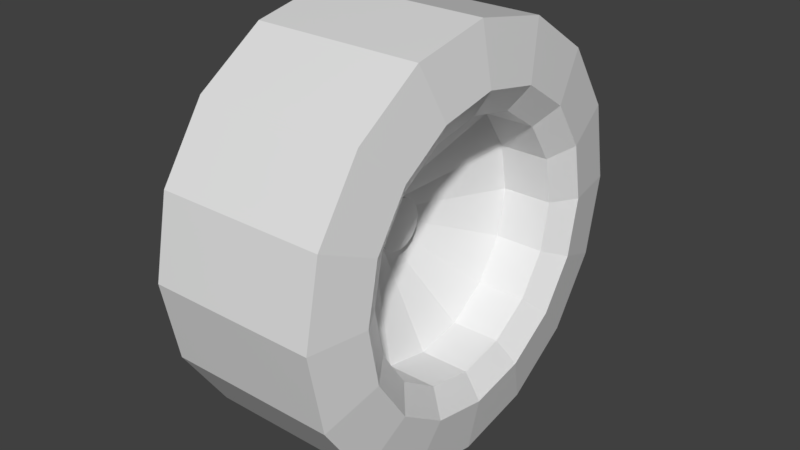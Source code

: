 # Source: ruedaDelanteraIzqdCentro.blend  (saved by Blender 2.79.0; exported with 4.5.12 LTS)
import bpy
from mathutils import Matrix  # noqa: F401  (used for matrix-valued properties, if any)

bpy.ops.wm.read_factory_settings(use_empty=True)
scene = bpy.context.scene
scene.name = 'Scene'

# ---- collections
col_collection_1 = bpy.data.collections.new('Collection 1'); scene.collection.children.link(col_collection_1)

# ---- materials (node trees are filled in below, after node groups)
mat_material_001 = bpy.data.materials.new('Material.001')
mat_material_001.alpha_threshold = 0.0
mat_material_001.use_transparent_shadow = False
mat_material_001.line_color = (0.0, 0.0, 0.0, 1.0)

# ---- material node trees
mat_material_001.use_nodes = True; mat_material_001.node_tree.nodes.clear()
_N = mat_material_001.node_tree.nodes; _L = mat_material_001.node_tree.links
n0 = _N.new('ShaderNodeOutputMaterial'); n0.name = 'Material Output'; n0.location = (300, 300)
n1 = _N.new('ShaderNodeBsdfPrincipled'); n1.name = 'Principled BSDF'; n1.location = (10, 300)
n1.distribution = 'GGX'
n1.subsurface_method = 'BURLEY'
n1.inputs[2].default_value = 0.4
n1.inputs[3].default_value = 1.45
_L.new(n1.outputs[0], n0.inputs[0])
n0.is_active_output = True

# ---- world
world_world = bpy.data.worlds.new('World'); scene.world = world_world
world_world.color = (0.05088, 0.05088, 0.05088)
world_world.use_sun_shadow = False
world_world.sun_shadow_jitter_overblur = 0.0
world_world.cycles.sampling_method = 'MANUAL'

# ---- meshes
me_cube_001 = bpy.data.meshes.new('Cube.001')
me_cube_001.from_pydata([(-0.1311, 0.3491, -0.0002402), (-0.1311, 0.3226, -0.1336), (-0.1311, 0.247, -0.2466), (-0.1311, 0.134, -0.3221), (-0.1311, 0.0007123, -0.3486), (-0.1311, -0.1326, -0.3221), (-0.1311, -0.2456, -0.2466), (-0.1311, -0.3211, -0.1336), (-0.1311, -0.3476, -0.0002403), (-0.1311, -0.3211, 0.1331), (-0.1311, -0.2456, 0.2461), (-0.1311, -0.1326, 0.3216), (-0.1311, 0.0007123, 0.3481), (-0.1311, 0.134, 0.3216), (-0.1311, 0.247, 0.2461), (-0.1311, 0.3226, 0.1331), (0.1505, 0.3491, -0.0002402), (0.1505, 0.3226, -0.1336), (0.1505, 0.247, -0.2466), (0.1505, 0.134, -0.3221), (0.1505, 0.0007123, -0.3486), (0.1505, -0.1326, -0.3221), (0.1505, -0.2456, -0.2466), (0.1505, -0.3211, -0.1336), (0.1505, -0.3476, -0.0002403), (0.1505, -0.3211, 0.1331), (0.1505, -0.2456, 0.2461), (0.1505, -0.1326, 0.3216), (0.1505, 0.0007123, 0.3481), (0.1505, 0.134, 0.3216), (0.1505, 0.247, 0.2461), (0.1505, 0.3226, 0.1331), (-0.1482, 0.2529, -0.0002402), (-0.1482, 0.2337, -0.09675), (-0.1482, 0.179, -0.1786), (-0.1482, 0.09723, -0.2332), (-0.1482, 0.0007123, -0.2524), (-0.1482, -0.0958, -0.2332), (-0.1482, -0.1776, -0.1786), (-0.1482, -0.2323, -0.09675), (-0.1482, -0.2515, -0.0002402), (-0.1482, -0.2323, 0.09627), (-0.1482, -0.1776, 0.1781), (-0.1482, -0.0958, 0.2328), (-0.1482, 0.0007123, 0.252), (-0.1482, 0.09723, 0.2328), (-0.1482, 0.179, 0.1781), (-0.1482, 0.2337, 0.09627), (0.1677, 0.2529, -0.0002402), (0.1677, 0.2337, -0.09675), (0.1677, 0.179, -0.1786), (0.1677, 0.09723, -0.2332), (0.1677, 0.0007123, -0.2524), (0.1677, -0.0958, -0.2332), (0.1677, -0.1776, -0.1786), (0.1677, -0.2323, -0.09675), (0.1677, -0.2515, -0.0002402), (0.1677, -0.2323, 0.09627), (0.1677, -0.1776, 0.1781), (0.1677, -0.0958, 0.2328), (0.1677, 0.0007123, 0.252), (0.1677, 0.09723, 0.2328), (0.1677, 0.179, 0.1781), (0.1677, 0.2337, 0.09627), (-0.1213, 0.2098, -0.0002402), (-0.1213, 0.1939, -0.08026), (-0.1213, 0.1486, -0.1481), (-0.1213, 0.08073, -0.1934), (-0.1213, 0.0007123, -0.2093), (-0.1213, -0.07931, -0.1934), (-0.1213, -0.1472, -0.1481), (-0.1213, -0.1925, -0.08026), (-0.1213, -0.2084, -0.0002402), (-0.1213, -0.1925, 0.07978), (-0.1213, -0.1472, 0.1476), (-0.1213, -0.07931, 0.193), (-0.1213, 0.0007123, 0.2089), (-0.1213, 0.08073, 0.193), (-0.1213, 0.1486, 0.1476), (-0.1213, 0.1939, 0.07978), (0.1407, 0.2098, -0.0002402), (0.1407, 0.1939, -0.08026), (0.1407, 0.1486, -0.1481), (0.1407, 0.08073, -0.1934), (0.1407, 0.0007123, -0.2093), (0.1407, -0.07931, -0.1934), (0.1407, -0.1472, -0.1481), (0.1407, -0.1925, -0.08026), (0.1407, -0.2084, -0.0002402), (0.1407, -0.1925, 0.07978), (0.1407, -0.1472, 0.1476), (0.1407, -0.07931, 0.193), (0.1407, 0.0007123, 0.2089), (0.1407, 0.08073, 0.193), (0.1407, 0.1486, 0.1476), (0.1407, 0.1939, 0.07978), (-0.08687, 0.2098, -0.0002402), (-0.08687, 0.1939, -0.08026), (-0.08687, 0.1486, -0.1481), (-0.08687, 0.08073, -0.1934), (-0.08687, 0.0007123, -0.2093), (-0.08687, -0.07931, -0.1934), (-0.08687, -0.1472, -0.1481), (-0.08687, -0.1925, -0.08026), (-0.08687, -0.2084, -0.0002402), (-0.08687, -0.1925, 0.07978), (-0.08687, -0.1472, 0.1476), (-0.08687, -0.07931, 0.193), (-0.08687, 0.0007123, 0.2089), (-0.08687, 0.08073, 0.193), (-0.08687, 0.1486, 0.1476), (-0.08687, 0.1939, 0.07978), (0.05713, 0.2098, -0.0002402), (0.05713, 0.1939, -0.08026), (0.05713, 0.1486, -0.1481), (0.05713, 0.08073, -0.1934), (0.05713, 0.0007123, -0.2093), (0.05713, -0.07931, -0.1934), (0.05713, -0.1472, -0.1481), (0.05713, -0.1925, -0.08026), (0.05713, -0.2084, -0.0002402), (0.05713, -0.1925, 0.07978), (0.05713, -0.1472, 0.1476), (0.05713, -0.07931, 0.193), (0.05713, 0.0007123, 0.2089), (0.05713, 0.08073, 0.193), (0.05713, 0.1486, 0.1476), (0.05713, 0.1939, 0.07978), (-0.04928, 0.04399, -0.0002401), (-0.04928, 0.0407, -0.0168), (-0.04928, 0.03132, -0.03085), (-0.04928, 0.01728, -0.04023), (-0.04928, 0.0007122, -0.04352), (-0.04928, -0.01585, -0.04023), (-0.04928, -0.02989, -0.03085), (-0.04928, -0.03928, -0.0168), (-0.04928, -0.04257, -0.0002401), (-0.04928, -0.03928, 0.01632), (-0.04928, -0.02989, 0.03036), (-0.04928, -0.01585, 0.03975), (-0.04928, 0.0007122, 0.04304), (-0.04928, 0.01728, 0.03975), (-0.04928, 0.03132, 0.03036), (-0.04928, 0.0407, 0.01632), (-0.02966, 0.04399, -0.0002401), (-0.02966, 0.0407, -0.0168), (-0.02966, 0.03132, -0.03085), (-0.02966, 0.01728, -0.04023), (-0.02966, 0.0007122, -0.04352), (-0.02966, -0.01585, -0.04023), (-0.02966, -0.02989, -0.03085), (-0.02966, -0.03928, -0.0168), (-0.02966, -0.04257, -0.0002401), (-0.02966, -0.03928, 0.01632), (-0.02966, -0.02989, 0.03036), (-0.02966, -0.01585, 0.03975), (-0.02966, 0.0007122, 0.04304), (-0.02966, 0.01728, 0.03975), (-0.02966, 0.03132, 0.03036), (-0.02966, 0.0407, 0.01632), (-0.09702, 0.05119, -0.0002401), (-0.09702, 0.04789, -0.0168), (-0.09702, 0.03851, -0.03085), (-0.09702, 0.02447, -0.04023), (-0.09702, 0.007907, -0.04352), (-0.09702, -0.008657, -0.04023), (-0.09702, -0.0227, -0.03085), (-0.09702, -0.03208, -0.0168), (-0.09702, -0.03538, -0.0002401), (-0.09702, -0.03208, 0.01632), (-0.09702, -0.0227, 0.03036), (-0.09702, -0.008657, 0.03975), (-0.09702, 0.007907, 0.04304), (-0.09702, 0.02447, 0.03975), (-0.09702, 0.03851, 0.03036), (-0.09702, 0.04789, 0.01632), (0.00908, 0.04399, -0.0002401), (0.00908, 0.0407, -0.0168), (0.00908, 0.03132, -0.03085), (0.00908, 0.01728, -0.04023), (0.00908, 0.0007122, -0.04352), (0.00908, -0.01585, -0.04023), (0.00908, -0.02989, -0.03085), (0.00908, -0.03928, -0.0168), (0.00908, -0.04257, -0.0002401), (0.00908, -0.03928, 0.01632), (0.00908, -0.02989, 0.03036), (0.00908, -0.01585, 0.03975), (0.00908, 0.0007122, 0.04304), (0.00908, 0.01728, 0.03975), (0.00908, 0.03132, 0.03036), (0.00908, 0.0407, 0.01632), (-0.1213, 0.1486, -0.1481), (-0.1213, 0.1939, -0.08026), (-0.1213, 0.0007123, -0.2093), (-0.1213, 0.08073, -0.1934), (-0.1213, -0.1472, -0.1481), (-0.1213, -0.07931, -0.1934), (-0.1213, -0.2084, -0.0002402), (-0.1213, -0.1925, -0.08026), (-0.1213, -0.1472, 0.1476), (-0.1213, -0.1925, 0.07978), (-0.1213, 0.0007123, 0.2089), (-0.1213, -0.07931, 0.193), (-0.1213, 0.1486, 0.1476), (-0.1213, 0.08073, 0.193), (-0.1213, 0.2098, -0.0002402), (-0.1213, 0.1939, 0.07978), (-0.03769, 0.0007123, 0.2089), (-0.03769, -0.07931, 0.193), (-0.03769, -0.1472, 0.1476), (-0.03769, -0.1925, 0.07978), (-0.03769, -0.2084, -0.0002402), (-0.03769, -0.1925, -0.08026), (-0.03769, -0.1472, -0.1481), (-0.03769, -0.07931, -0.1934), (-0.03769, 0.1486, -0.1481), (-0.03769, 0.1939, -0.08026), (-0.03769, 0.0007123, -0.2093), (-0.03769, 0.08073, -0.1934), (-0.03769, 0.1486, 0.1476), (-0.03769, 0.08073, 0.193), (-0.03769, 0.2098, -0.0002402), (-0.03769, 0.1939, 0.07978), (-0.08793, 0.03065, -0.03017), (-0.08793, 0.03982, -0.01644), (-0.08793, 0.0007122, -0.04257), (-0.08793, 0.01691, -0.03935), (-0.08793, -0.02922, -0.03017), (-0.08793, -0.01549, -0.03935), (-0.08793, -0.04162, -0.0002402), (-0.08793, -0.0384, -0.01644), (-0.08793, -0.02922, 0.02969), (-0.08793, -0.0384, 0.01596), (-0.08793, 0.0007122, 0.04209), (-0.08793, -0.01549, 0.03887), (-0.08793, 0.03065, 0.02969), (-0.08793, 0.01691, 0.03887), (-0.08793, 0.04305, -0.0002401), (-0.08793, 0.03982, 0.01596), (-0.07101, 0.0007122, 0.04209), (-0.07101, -0.01549, 0.03887), (-0.07101, -0.02922, 0.02969), (-0.07101, -0.0384, 0.01596), (-0.07101, -0.04162, -0.0002402), (-0.07101, -0.0384, -0.01644), (-0.07101, -0.02922, -0.03017), (-0.07101, -0.01549, -0.03935), (-0.07101, 0.03065, -0.03017), (-0.07101, 0.03982, -0.01644), (-0.07101, 0.0007122, -0.04257), (-0.07101, 0.01691, -0.03935), (-0.07101, 0.03065, 0.02969), (-0.07101, 0.01691, 0.03887), (-0.07101, 0.04305, -0.0002401), (-0.07101, 0.03982, 0.01596)], [], [(14, 13, 29, 30), (7, 6, 22, 23), (15, 14, 30, 31), (8, 7, 23, 24), (1, 0, 16, 17), (0, 15, 31, 16), (9, 8, 24, 25), (2, 1, 17, 18), (10, 9, 25, 26), (3, 2, 18, 19), (11, 10, 26, 27), (4, 3, 19, 20), (12, 11, 27, 28), (5, 4, 20, 21), (13, 12, 28, 29), (6, 5, 21, 22), (57, 89, 90, 58), (44, 76, 75, 43), (56, 88, 89, 57), (43, 75, 74, 42), (55, 87, 88, 56), (42, 74, 73, 41), (54, 86, 87, 55), (41, 73, 72, 40), (53, 85, 86, 54), (40, 72, 71, 39), (52, 84, 85, 53), (39, 71, 70, 38), (51, 83, 84, 52), (38, 70, 69, 37), (50, 82, 83, 51), (63, 95, 80, 48), (13, 45, 44, 12), (26, 58, 59, 27), (14, 46, 45, 13), (1, 33, 32, 0), (27, 59, 60, 28), (15, 47, 46, 14), (2, 34, 33, 1), (28, 60, 61, 29), (0, 32, 47, 15), (3, 35, 34, 2), (29, 61, 62, 30), (16, 48, 49, 17), (4, 36, 35, 3), (30, 62, 63, 31), (17, 49, 50, 18), (5, 37, 36, 4), (31, 63, 48, 16), (18, 50, 51, 19), (6, 38, 37, 5), (19, 51, 52, 20), (7, 39, 38, 6), (20, 52, 53, 21), (8, 40, 39, 7), (21, 53, 54, 22), (9, 41, 40, 8), (22, 54, 55, 23), (10, 42, 41, 9), (23, 55, 56, 24), (11, 43, 42, 10), (24, 56, 57, 25), (12, 44, 43, 11), (25, 57, 58, 26), (77, 109, 108, 76), (89, 121, 122, 90), (75, 203, 209, 107), (88, 120, 121, 89), (75, 107, 106, 74), (87, 119, 120, 88), (72, 198, 199, 71), (86, 118, 119, 87), (73, 105, 104, 72), (85, 117, 118, 86), (105, 211, 210, 106), (84, 116, 117, 85), (71, 103, 102, 70), (83, 115, 116, 84), (77, 205, 221, 109), (82, 114, 115, 83), (45, 77, 76, 44), (58, 90, 91, 59), (46, 78, 77, 45), (33, 65, 64, 32), (59, 91, 92, 60), (47, 79, 78, 46), (34, 66, 65, 33), (60, 92, 93, 61), (32, 64, 79, 47), (35, 67, 66, 34), (61, 93, 94, 62), (48, 80, 81, 49), (36, 68, 67, 35), (62, 94, 95, 63), (49, 81, 82, 50), (37, 69, 68, 36), (98, 130, 129, 97), (111, 143, 142, 110), (123, 155, 156, 124), (97, 129, 128, 96), (110, 142, 141, 109), (122, 154, 155, 123), (109, 141, 140, 108), (121, 153, 154, 122), (108, 140, 139, 107), (120, 152, 153, 121), (107, 139, 138, 106), (119, 151, 152, 120), (106, 138, 137, 105), (118, 150, 151, 119), (105, 137, 136, 104), (117, 149, 150, 118), (90, 122, 123, 91), (100, 218, 194, 68), (65, 97, 96, 64), (91, 123, 124, 92), (79, 111, 110, 78), (108, 208, 202, 76), (92, 124, 125, 93), (70, 196, 197, 69), (67, 99, 98, 66), (93, 125, 126, 94), (80, 112, 113, 81), (69, 197, 215, 101), (94, 126, 127, 95), (81, 113, 114, 82), (69, 101, 100, 68), (95, 127, 112, 80), (132, 164, 163, 131), (144, 176, 177, 145), (157, 189, 190, 158), (131, 163, 162, 130), (128, 160, 175, 143), (156, 188, 189, 157), (130, 162, 161, 129), (143, 175, 174, 142), (155, 187, 188, 156), (129, 161, 160, 128), (142, 174, 173, 141), (154, 186, 187, 155), (141, 173, 172, 140), (153, 185, 186, 154), (140, 172, 171, 139), (152, 184, 185, 153), (124, 156, 157, 125), (96, 128, 143, 111), (99, 131, 130, 98), (125, 157, 158, 126), (112, 144, 145, 113), (100, 132, 131, 99), (126, 158, 159, 127), (113, 145, 146, 114), (101, 133, 132, 100), (127, 159, 144, 112), (114, 146, 147, 115), (102, 134, 133, 101), (115, 147, 148, 116), (103, 135, 134, 102), (116, 148, 149, 117), (104, 136, 135, 103), (174, 190, 189, 173), (167, 183, 182, 166), (175, 191, 190, 174), (168, 184, 183, 167), (161, 177, 176, 160), (160, 176, 191, 175), (169, 185, 184, 168), (162, 178, 177, 161), (170, 186, 185, 169), (163, 179, 178, 162), (171, 187, 186, 170), (164, 180, 179, 163), (172, 188, 187, 171), (165, 181, 180, 164), (173, 189, 188, 172), (166, 182, 181, 165), (158, 190, 191, 159), (145, 177, 178, 146), (133, 165, 164, 132), (159, 191, 176, 144), (146, 178, 179, 147), (134, 166, 165, 133), (147, 179, 180, 148), (135, 167, 166, 134), (148, 180, 181, 149), (136, 168, 167, 135), (149, 181, 182, 150), (137, 169, 168, 136), (150, 182, 183, 151), (138, 170, 169, 137), (151, 183, 184, 152), (139, 171, 170, 138), (162, 163, 164, 165, 166, 167, 168, 169, 170, 171, 172, 173, 174, 175, 160, 161), (177, 176, 191, 190, 189, 188, 187, 186, 185, 184, 183, 182, 181, 180, 179, 178), (204, 236, 237, 205), (213, 245, 244, 212), (202, 234, 235, 203), (215, 247, 246, 214), (218, 250, 226, 194), (200, 232, 233, 201), (219, 251, 250, 218), (195, 227, 251, 219), (110, 220, 204, 78), (107, 209, 208, 108), (96, 222, 206, 64), (74, 200, 201, 73), (106, 210, 200, 74), (65, 193, 217, 97), (109, 221, 220, 110), (76, 202, 203, 75), (73, 201, 211, 105), (97, 217, 216, 98), (79, 207, 223, 111), (111, 223, 222, 96), (98, 216, 192, 66), (78, 204, 205, 77), (104, 212, 198, 72), (99, 219, 218, 100), (66, 192, 193, 65), (67, 195, 219, 99), (64, 206, 207, 79), (71, 199, 213, 103), (101, 215, 214, 102), (68, 194, 195, 67), (102, 214, 196, 70), (103, 213, 212, 104), (234, 240, 241, 235), (232, 242, 243, 233), (230, 244, 245, 231), (228, 246, 247, 229), (236, 252, 253, 237), (224, 248, 249, 225), (238, 254, 255, 239), (226, 250, 251, 227), (211, 243, 242, 210), (206, 238, 239, 207), (209, 241, 240, 208), (208, 240, 234, 202), (221, 253, 252, 220), (203, 235, 241, 209), (223, 255, 254, 222), (210, 242, 232, 200), (205, 237, 253, 221), (201, 233, 243, 211), (220, 252, 236, 204), (212, 244, 230, 198), (222, 254, 238, 206), (199, 231, 245, 213), (192, 224, 225, 193), (193, 225, 249, 217), (214, 246, 228, 196), (194, 226, 227, 195), (207, 239, 255, 223), (197, 229, 247, 215), (196, 228, 229, 197), (216, 248, 224, 192), (217, 249, 248, 216), (198, 230, 231, 199)])
_uv = me_cube_001.uv_layers.new(name='UVMap')
_uv.uv.foreach_set('vector', [0.0, 0.0, 0.0, 0.0, 0.0, 0.0, 0.0, 0.0, 0.0, 0.0, 0.0, 0.0, 0.0, 0.0, 0.0, 0.0, 0.0, 0.0, 0.0, 0.0, 0.0, 0.0, 0.0, 0.0, 0.0, 0.0, 0.0, 0.0, 0.0, 0.0, 0.0, 0.0, 0.0, 0.0, 0.0, 0.0, 0.0, 0.0, 0.0, 0.0, 0.0, 0.0, 0.0, 0.0, 0.0, 0.0, 0.0, 0.0, 0.0, 0.0, 0.0, 0.0, 0.0, 0.0, 0.0, 0.0, 0.0, 0.0, 0.0, 0.0, 0.0, 0.0, 0.0, 0.0, 0.0, 0.0, 0.0, 0.0, 0.0, 0.0, 0.0, 0.0, 0.0, 0.0, 0.0, 0.0, 0.0, 0.0, 0.0, 0.0, 0.0, 0.0, 0.0, 0.0, 0.0, 0.0, 0.0, 0.0, 0.0, 0.0, 0.0, 0.0, 0.0, 0.0, 0.0, 0.0, 0.0, 0.0, 0.0, 0.0, 0.0, 0.0, 0.0, 0.0, 0.0, 0.0, 0.0, 0.0, 0.0, 0.0, 0.0, 0.0, 0.0, 0.0, 0.0, 0.0, 0.0, 0.0, 0.0, 0.0, 0.0, 0.0, 0.0, 0.0, 0.0, 0.0, 0.0, 0.0, 0.0, 0.0, 0.0, 0.0, 0.0, 0.0, 0.0, 0.0, 0.0, 0.0, 0.0, 0.0, 0.0, 0.0, 0.0, 0.0, 0.0, 0.0, 0.0, 0.0, 0.0, 0.0, 0.0, 0.0, 0.0, 0.0, 0.0, 0.0, 0.0, 0.0, 0.0, 0.0, 0.0, 0.0, 0.0, 0.0, 0.0, 0.0, 0.0, 0.0, 0.0, 0.0, 0.0, 0.0, 0.0, 0.0, 0.0, 0.0, 0.0, 0.0, 0.0, 0.0, 0.0, 0.0, 0.0, 0.0, 0.0, 0.0, 0.0, 0.0, 0.0, 0.0, 0.0, 0.0, 0.0, 0.0, 0.0, 0.0, 0.0, 0.0, 0.0, 0.0, 0.0, 0.0, 0.0, 0.0, 0.0, 0.0, 0.0, 0.0, 0.0, 0.0, 0.0, 0.0, 0.0, 0.0, 0.0, 0.0, 0.0, 0.0, 0.0, 0.0, 0.0, 0.0, 0.0, 0.0, 0.0, 0.0, 0.0, 0.0, 0.0, 0.0, 0.0, 0.0, 0.0, 0.0, 0.0, 0.0, 0.0, 0.0, 0.0, 0.0, 0.0, 0.0, 0.0, 0.0, 0.0, 0.0, 0.0, 0.0, 0.0, 0.0, 0.0, 0.0, 0.0, 0.0, 0.0, 0.0, 0.0, 0.0, 0.0, 0.0, 0.0, 0.0, 0.0, 0.0, 0.0, 0.0, 0.0, 0.0, 0.0, 0.0, 0.0, 0.0, 0.0, 0.0, 0.0, 0.0, 0.0, 0.0, 0.0, 0.0, 0.0, 0.0, 0.0, 0.0, 0.0, 0.0, 0.0, 0.0, 0.0, 0.0, 0.0, 0.0, 0.0, 0.0, 0.0, 0.0, 0.0, 0.0, 0.0, 0.0, 0.0, 0.0, 0.0, 0.0, 0.0, 0.0, 0.0, 0.0, 0.0, 0.0, 0.0, 0.0, 0.0, 0.0, 0.0, 0.0, 0.0, 0.0, 0.0, 0.0, 0.0, 0.0, 0.0, 0.0, 0.0, 0.0, 0.0, 0.0, 0.0, 0.0, 0.0, 0.0, 0.0, 0.0, 0.0, 0.0, 0.0, 0.0, 0.0, 0.0, 0.0, 0.0, 0.0, 0.0, 0.0, 0.0, 0.0, 0.0, 0.0, 0.0, 0.0, 0.0, 0.0, 0.0, 0.0, 0.0, 0.0, 0.0, 0.0, 0.0, 0.0, 0.0, 0.0, 0.0, 0.0, 0.0, 0.0, 0.0, 0.0, 0.0, 0.0, 0.0, 0.0, 0.0, 0.0, 0.0, 0.0, 0.0, 0.0, 0.0, 0.0, 0.0, 0.0, 0.0, 0.0, 0.0, 0.0, 0.0, 0.0, 0.0, 0.0, 0.0, 0.0, 0.0, 0.0, 0.0, 0.0, 0.0, 0.0, 0.0, 0.0, 0.0, 0.0, 0.0, 0.0, 0.0, 0.0, 0.0, 0.0, 0.0, 0.0, 0.0, 0.0, 0.0, 0.0, 0.0, 0.0, 0.0, 0.0, 0.0, 0.0, 0.0, 0.0, 0.0, 0.0, 0.0, 0.0, 0.0, 0.0, 0.0, 0.0, 0.0, 0.0, 0.0, 0.0, 0.0, 0.0, 0.0, 0.0, 0.0, 0.0, 0.0, 0.0, 0.0, 0.0, 0.0, 0.0, 0.0, 0.0, 0.0, 0.0, 0.0, 0.0, 0.0, 0.0, 0.0, 0.0, 0.0, 0.0, 0.0, 0.0, 0.0, 0.0, 0.0, 0.0, 0.0, 0.0, 0.0, 0.0, 0.0, 0.0, 0.0, 0.0, 0.0, 0.0, 0.0, 0.0, 0.0, 0.0, 0.0, 0.0, 0.0, 0.0, 0.0, 0.0, 0.0, 0.0, 0.0, 0.0, 0.0, 0.0, 0.0, 0.0, 0.0, 0.0, 0.0, 0.0, 0.0, 0.0, 0.0, 0.0, 0.0, 0.0, 0.0, 0.0, 0.0, 0.0, 0.0, 0.0, 0.0, 0.0, 0.0, 0.0, 0.0, 0.0, 0.0, 0.0, 0.0, 0.0, 0.0, 0.0, 0.0, 0.0, 0.0, 0.0, 0.0, 0.0, 0.0, 0.0, 0.0, 0.0, 0.0, 0.0, 0.0, 0.0, 0.0, 0.0, 0.0, 0.0, 0.0, 0.0, 0.0, 0.0, 0.0, 0.0, 0.0, 0.0, 0.0, 0.0, 0.0, 0.0, 0.0, 0.0, 0.0, 0.0, 0.0, 0.0, 0.0, 0.0, 0.0, 0.0, 0.0, 0.0, 0.0, 0.0, 0.0, 0.0, 0.0, 0.0, 0.0, 0.0, 0.0, 0.0, 0.0, 0.0, 0.0, 0.0, 0.0, 0.0, 0.0, 0.0, 0.0, 0.0, 0.0, 0.0, 0.0, 0.0, 0.0, 0.0, 0.0, 0.0, 0.0, 0.0, 0.0, 0.0, 0.0, 0.0, 0.0, 0.0, 0.0, 0.0, 0.0, 0.0, 0.0, 0.0, 0.0, 0.0, 0.0, 0.0, 0.0, 0.0, 0.0, 0.0, 0.0, 0.0, 0.0, 0.0, 0.0, 0.0, 0.0, 0.0, 0.0, 0.0, 0.0, 0.0, 0.0, 0.0, 0.0, 0.0, 0.0, 0.0, 0.0, 0.0, 0.0, 0.0, 0.0, 0.0, 0.0, 0.0, 0.0, 0.0, 0.0, 0.0, 0.0, 0.0, 0.0, 0.0, 0.0, 0.0, 0.0, 0.0, 0.0, 0.0, 0.0, 0.0, 0.0, 0.0, 0.0, 0.0, 0.0, 0.0, 0.0, 0.0, 0.0, 0.0, 0.0, 0.0, 0.0, 0.0, 0.0, 0.0, 0.0, 0.0, 0.0, 0.0, 0.0, 0.0, 0.0, 0.0, 0.0, 0.0, 0.0, 0.0, 0.0, 0.0, 0.0, 0.0, 0.0, 0.0, 0.0, 0.0, 0.0, 0.0, 0.0, 0.0, 0.0, 0.0, 0.0, 0.0, 0.0, 0.0, 0.0, 0.0, 0.0, 0.0, 0.0, 0.0, 0.0, 0.0, 0.0, 0.0, 0.0, 0.0, 0.0, 0.0, 0.0, 0.0, 0.0, 0.0, 0.0, 0.0, 0.0, 0.0, 0.0, 0.0, 0.0, 0.0, 0.0, 0.0, 0.0, 0.0, 0.0, 0.0, 0.0, 0.0, 0.0, 0.0, 0.0, 0.0, 0.0, 0.0, 0.0, 0.0, 0.0, 0.0, 0.0, 0.0, 0.0, 0.0, 0.0, 0.0, 0.0, 0.0, 0.0, 0.0, 0.0, 0.0, 0.0, 0.0, 0.0, 0.0, 0.0, 0.0, 0.0, 0.0, 0.0, 0.0, 0.0, 0.0, 0.0, 0.0, 0.0, 0.0, 0.0, 0.0, 0.0, 0.0, 0.0, 0.0, 0.0, 0.0, 0.0, 0.0, 0.0, 0.0, 0.0, 0.0, 0.0, 0.0, 0.0, 0.0, 0.0, 0.0, 0.0, 0.0, 0.0, 0.0, 0.0, 0.0, 0.0, 0.0, 0.0, 0.0, 0.0, 0.0, 0.0, 0.0, 0.0, 0.0, 0.0, 0.0, 0.0, 0.0, 0.0, 0.0, 0.0, 0.0, 0.0, 0.0, 0.0, 0.0, 0.0, 0.0, 0.0, 0.0, 0.0, 0.0, 0.0, 0.0, 0.0, 0.0, 0.0, 0.0, 0.0, 0.0, 0.0, 0.0, 0.0, 0.0, 0.0, 0.0, 0.0, 0.0, 0.0, 0.0, 0.0, 0.0, 0.0, 0.0, 0.0, 0.0, 0.0, 0.0, 0.0, 0.0, 0.0, 0.0, 0.0, 0.0, 0.0, 0.0, 0.0, 0.0, 0.0, 0.0, 0.0, 0.0, 0.0, 0.0, 0.0, 0.0, 0.0, 0.0, 0.0, 0.0, 0.0, 0.0, 0.0, 0.0, 0.0, 0.0, 0.0, 0.0, 0.0, 0.0, 0.0, 0.0, 0.0, 0.0, 0.0, 0.0, 0.0, 0.0, 0.0, 0.0, 0.0, 0.0, 0.0, 0.0, 0.0, 0.0, 0.0, 0.0, 0.0, 0.0, 0.0, 0.0, 0.0, 0.0, 0.0, 0.0, 0.0, 0.0, 0.0, 0.0, 0.0, 0.0, 0.0, 0.0, 0.0, 0.0, 0.0, 0.0, 0.0, 0.0, 0.0, 0.0, 0.0, 0.0, 0.0, 0.0, 0.0, 0.0, 0.0, 0.0, 0.0, 0.0, 0.0, 0.0, 0.0, 0.0, 0.0, 0.0, 0.0, 0.0, 0.0, 0.0, 0.0, 0.0, 0.0, 0.0, 0.0, 0.0, 0.0, 0.0, 0.0, 0.0, 0.0, 0.0, 0.0, 0.0, 0.0, 0.0, 0.0, 0.0, 0.0, 0.0, 0.0, 0.0, 0.0, 0.0, 0.0, 0.0, 0.0, 0.0, 0.0, 0.0, 0.0, 0.0, 0.0, 0.0, 0.0, 0.0, 0.0, 0.0, 0.0, 0.0, 0.0, 0.0, 0.0, 0.0, 0.0, 0.0, 0.0, 0.0, 0.0, 0.0, 0.0, 0.0, 0.0, 0.0, 0.0, 0.0, 0.0, 0.0, 0.0, 0.0, 0.0, 0.0, 0.0, 0.0, 0.0, 0.0, 0.0, 0.0, 0.0, 0.0, 0.0, 0.0, 0.0, 0.0, 0.0, 0.0, 0.0, 0.0, 0.0, 0.0, 0.0, 0.0, 0.0, 0.0, 0.0, 0.0, 0.0, 0.0, 0.0, 0.0, 0.0, 0.0, 0.0, 0.0, 0.0, 0.0, 0.0, 0.0, 0.0, 0.0, 0.0, 0.0, 0.0, 0.0, 0.0, 0.0, 0.0, 0.0, 0.0, 0.0, 0.0, 0.0, 0.0, 0.0, 0.0, 0.0, 0.0, 0.0, 0.0, 0.0, 0.0, 0.0, 0.0, 0.0, 0.0, 0.0, 0.0, 0.0, 0.0, 0.0, 0.0, 0.0, 0.0, 0.0, 0.0, 0.0, 0.0, 0.0, 0.0, 0.0, 0.0, 0.0, 0.0, 0.0, 0.0, 0.0, 0.0, 0.0, 0.0, 0.0, 0.0, 0.0, 0.0, 0.0, 0.0, 0.0, 0.0, 0.0, 0.0, 0.0, 0.0, 0.0, 0.0, 0.0, 0.0, 0.0, 0.0, 0.0, 0.0, 0.0, 0.0, 0.0, 0.0, 0.0, 0.0, 0.0, 0.0, 0.0, 0.0, 0.0, 0.0, 0.0, 0.0, 0.0, 0.0, 0.0, 0.0, 0.0, 0.0, 0.0, 0.0, 0.0, 0.0, 0.0, 0.0, 0.0, 0.0, 0.0, 0.0, 0.0, 0.0, 0.0, 0.0, 0.0, 0.0, 0.0, 0.0, 0.0, 0.0, 0.0, 0.0, 0.0, 0.0, 0.0, 0.0, 0.0, 0.0, 0.0, 0.0, 0.0, 0.0, 0.0, 0.0, 0.0, 0.0, 0.0, 0.0, 0.0, 0.0, 0.0, 0.0, 0.0, 0.0, 0.0, 0.0, 0.0, 0.0, 0.0, 0.0, 0.0, 0.0, 0.0, 0.0, 0.0, 0.0, 0.0, 0.0, 0.0, 0.0, 0.0, 0.0, 0.0, 0.0, 0.0, 0.0, 0.0, 0.0, 0.0, 0.0, 0.0, 0.0, 0.0, 0.0, 0.0, 0.0, 0.0, 0.0, 0.0, 0.0, 0.0, 0.0, 0.0, 0.0, 0.0, 0.0, 0.0, 0.0, 0.0, 0.0, 0.0, 0.0, 0.0, 0.0, 0.0, 0.0, 0.0, 0.0, 0.0, 0.0, 0.0, 0.0, 0.0, 0.0, 0.0, 0.0, 0.0, 0.0, 0.0, 0.0, 0.0, 0.0, 0.0, 0.0, 0.0, 0.0, 0.0, 0.0, 0.0, 0.0, 0.0, 0.0, 0.0, 0.0, 0.0, 0.0, 0.0, 0.0, 0.0, 0.0, 0.0, 0.0, 0.0, 0.0, 0.0, 0.0, 0.0, 0.0, 0.0, 0.0, 0.0, 0.0, 0.0, 0.0, 0.0, 0.0, 0.0, 0.0, 0.0, 0.0, 0.0, 0.0, 0.0, 0.0, 0.0, 0.0, 0.0, 0.0, 0.0, 0.0, 0.0, 0.0, 0.0, 0.0, 0.0, 0.0, 0.0, 0.0, 0.0, 0.0, 0.0, 0.0, 0.0, 0.0, 0.0, 0.0, 0.0, 0.0, 0.0, 0.0, 0.0, 0.0, 0.0, 0.0, 0.0, 0.0, 0.0, 0.0, 0.0, 0.0, 0.0, 0.0, 0.0, 0.0, 0.0, 0.0, 0.0, 0.0, 0.0, 0.0, 0.0, 0.0, 0.0, 0.0, 0.0, 0.0, 0.0, 0.0, 0.0, 0.0, 0.0, 0.0, 0.0, 0.0, 0.0, 0.0, 0.0, 0.0, 0.0, 0.0, 0.0, 0.0, 0.0, 0.0, 0.0, 0.0, 0.0, 0.0, 0.0, 0.0, 0.0, 0.0, 0.0, 0.0, 0.0, 0.0, 0.0, 0.0, 0.0, 0.0, 0.0, 0.0, 0.0, 0.0, 0.0, 0.0, 0.0, 0.0, 0.0, 0.0, 0.0, 0.0, 0.0, 0.0, 0.0, 0.0, 0.0, 0.0, 0.0, 0.0, 0.0, 0.0, 0.0, 0.0, 0.0, 0.0, 0.0, 0.0, 0.0, 0.0, 0.0, 0.0, 0.0, 0.0, 0.0, 0.0, 0.0, 0.0, 0.0, 0.0, 0.0, 0.0, 0.0, 0.0, 0.0, 0.0, 0.0, 0.0, 0.0, 0.0, 0.0, 0.0, 0.0, 0.0, 0.0, 0.0, 0.0, 0.0, 0.0, 0.0, 0.0, 0.0, 0.0, 0.0, 0.0, 0.0, 0.0, 0.0, 0.0, 0.0, 0.0, 0.0, 0.0, 0.0, 0.0, 0.0, 0.0, 0.0, 0.0, 0.0, 0.0, 0.0, 0.0, 0.0, 0.0, 0.0, 0.0, 0.0, 0.0, 0.0, 0.0, 0.0, 0.0, 0.0, 0.0, 0.0, 0.0, 0.0, 0.0, 0.0, 0.0, 0.0, 0.0, 0.0, 0.0, 0.0, 0.0, 0.0, 0.0, 0.0, 0.0, 0.0, 0.0, 0.0, 0.0, 0.0, 0.0, 0.0, 0.0, 0.0, 0.0, 0.0, 0.0, 0.0, 0.0, 0.0, 0.0, 0.0, 0.0, 0.0, 0.0, 0.0, 0.0, 0.0, 0.0, 0.0, 0.0, 0.0, 0.0, 0.0, 0.0, 0.0, 0.0, 0.0, 0.0, 0.0, 0.0, 0.0, 0.0, 0.0, 0.0, 0.0, 0.0, 0.0, 0.0, 0.0, 0.0, 0.0, 0.0, 0.0, 0.0, 0.0, 0.0, 0.0, 0.0, 0.0, 0.0, 0.0, 0.0, 0.0, 0.0, 0.0, 0.0, 0.0, 0.0, 0.0, 0.0, 0.0, 0.0, 0.0, 0.0, 0.0, 0.0, 0.0, 0.0, 0.0, 0.0, 0.0, 0.0, 0.0, 0.0, 0.0, 0.0, 0.0, 0.0, 0.0, 0.0, 0.0, 0.0, 0.0, 0.0, 0.0, 0.0, 0.0, 0.0, 0.0, 0.0, 0.0, 0.0, 0.0, 0.0, 0.0, 0.0, 0.0, 0.0, 0.0, 0.0, 0.0, 0.0, 0.0, 0.0, 0.0, 0.0, 0.0, 0.0, 0.0, 0.0, 0.0, 0.0, 0.0, 0.0, 0.0, 0.0, 0.0, 0.0, 0.0, 0.0, 0.0, 0.0, 0.0, 0.0, 0.0, 0.0, 0.0, 0.0, 0.0, 0.0, 0.0, 0.0, 0.0, 0.0, 0.0, 0.0, 0.0, 0.0, 0.0, 0.0, 0.0, 0.0, 0.0, 0.0, 0.0, 0.0, 0.0, 0.0, 0.0, 0.0, 0.0, 0.0, 0.0, 0.0, 0.0, 0.0, 0.0, 0.0, 0.0, 0.0, 0.0, 0.0, 0.0, 0.0, 0.0, 0.0, 0.0, 0.0, 0.0, 0.0, 0.0, 0.0, 0.0, 0.0, 0.0, 0.0, 0.0, 0.0, 0.0, 0.0, 0.0, 0.0, 0.0, 0.0, 0.0, 0.0, 0.0, 0.0, 0.0, 0.0, 0.0, 0.0, 0.0, 0.0, 0.0, 0.0, 0.0, 0.0, 0.0, 0.0, 0.0, 0.0, 0.0, 0.0, 0.0, 0.0, 0.0, 0.0, 0.0, 0.0, 0.0, 0.0, 0.0, 0.0, 0.0, 0.0, 0.0, 0.0, 0.0, 0.0, 0.0, 0.0, 0.0, 0.0, 0.0, 0.0, 0.0, 0.0, 0.0, 0.0, 0.0, 0.0, 0.0, 0.0, 0.0, 0.0, 0.0, 0.0, 0.0, 0.0, 0.0, 0.0, 0.0, 0.0, 0.0, 0.0, 0.0, 0.0, 0.0, 0.0, 0.0, 0.0, 0.0, 0.0, 0.0, 0.0, 0.0, 0.0, 0.0, 0.0, 0.0, 0.0, 0.0, 0.0, 0.0, 0.0, 0.0, 0.0, 0.0, 0.0, 0.0, 0.0, 0.0, 0.0, 0.0, 0.0, 0.0, 0.0, 0.0, 0.0, 0.0, 0.0, 0.0, 0.0, 0.0, 0.0, 0.0, 0.0, 0.0, 0.0, 0.0, 0.0, 0.0, 0.0, 0.0, 0.0, 0.0, 0.0, 0.0, 0.0, 0.0, 0.0, 0.0, 0.0, 0.0, 0.0, 0.0, 0.0, 0.0, 0.0, 0.0, 0.0, 0.0, 0.0, 0.0, 0.0, 0.0, 0.0, 0.0, 0.0, 0.0, 0.0, 0.0, 0.0, 0.0, 0.0, 0.0, 0.0, 0.0, 0.0, 0.0, 0.0, 0.0, 0.0, 0.0, 0.0, 0.0, 0.0, 0.0, 0.0, 0.0, 0.0, 0.0, 0.0, 0.0, 0.0, 0.0, 0.0, 0.0, 0.0, 0.0, 0.0, 0.0, 0.0, 0.0, 0.0, 0.0, 0.0, 0.0, 0.0, 0.0, 0.0, 0.0, 0.0, 0.0, 0.0, 0.0, 0.0, 0.0, 0.0, 0.0, 0.0, 0.0, 0.0, 0.0, 0.0, 0.0, 0.0, 0.0, 0.0, 0.0, 0.0, 0.0, 0.0, 0.0, 0.0, 0.0, 0.0, 0.0, 0.0, 0.0, 0.0, 0.0, 0.0, 0.0, 0.0, 0.0, 0.0, 0.0, 0.0, 0.0, 0.0, 0.0, 0.0, 0.0, 0.0, 0.0, 0.0, 0.0, 0.0, 0.0, 0.0, 0.0, 0.0, 0.0, 0.0, 0.0, 0.0, 0.0, 0.0, 0.0, 0.0, 0.0, 0.0, 0.0, 0.0, 0.0, 0.0, 0.0, 0.0, 0.0, 0.0, 0.0, 0.0, 0.0, 0.0, 0.0, 0.0, 0.0, 0.0, 0.0, 0.0, 0.0, 0.0, 0.0, 0.0, 0.0, 0.0, 0.0, 0.0, 0.0, 0.0, 0.0, 0.0, 0.0, 0.0, 0.0, 0.0, 0.0, 0.0, 0.0, 0.0, 0.0, 0.0, 0.0, 0.0, 0.0, 0.0, 0.0, 0.0, 0.0, 0.0, 0.0, 0.0, 0.0, 0.0, 0.0, 0.0, 0.0, 0.0, 0.0, 0.0, 0.0, 0.0, 0.0, 0.0, 0.0, 0.0, 0.0, 0.0, 0.0, 0.0, 0.0, 0.0, 0.0, 0.0, 0.0, 0.0, 0.0, 0.0, 0.0, 0.0, 0.0, 0.0, 0.0, 0.0, 0.0, 0.0, 0.0, 0.0, 0.0, 0.0, 0.0, 0.0, 0.0, 0.0, 0.0, 0.0, 0.0, 0.0, 0.0, 0.0, 0.0, 0.0, 0.0, 0.0, 0.0, 0.0, 0.0, 0.0, 0.0, 0.0, 0.0, 0.0, 0.0, 0.0, 0.0, 0.0, 0.0, 0.0, 0.0, 0.0, 0.0, 0.0, 0.0, 0.0, 0.0, 0.0, 0.0, 0.0, 0.0, 0.0, 0.0, 0.0, 0.0, 0.0, 0.0, 0.0, 0.0, 0.0, 0.0, 0.0, 0.0, 0.0, 0.0, 0.0, 0.0, 0.0, 0.0, 0.0, 0.0, 0.0, 0.0, 0.0, 0.0, 0.0, 0.0, 0.0, 0.0, 0.0, 0.0, 0.0, 0.0, 0.0, 0.0, 0.0, 0.0, 0.0, 0.0, 0.0, 0.0, 0.0, 0.0, 0.0, 0.0, 0.0, 0.0, 0.0, 0.0, 0.0, 0.0, 0.0, 0.0, 0.0, 0.0, 0.0, 0.0, 0.0, 0.0, 0.0, 0.0, 0.0, 0.0, 0.0, 0.0, 0.0, 0.0, 0.0, 0.0])
me_cube_001.materials.append(mat_material_001)
me_cube_001.use_remesh_preserve_volume = False
me_cube_001.use_remesh_preserve_attributes = False
me_cube_001.use_mirror_vertex_groups = False
me_cube_001.update()

# ---- objects
ob_cuberuedas_001 = bpy.data.objects.new('CubeRuedas.001', me_cube_001)

# ---- transforms, parenting, visibility, modifiers, constraints
ob_cuberuedas_001.location = (0.0, 0.0, 0.0)
ob_cuberuedas_001.lock_rotations_4d = False
ob_cuberuedas_001.empty_display_type = 'ARROWS'
ob_cuberuedas_001.lineart.crease_threshold = 0.0

# ---- collection membership
col_collection_1.objects.link(ob_cuberuedas_001)

# ---- scene / render settings (as saved in the file)
scene.frame_start = 1; scene.frame_end = 250; scene.frame_set(1)
scene.render.engine = 'BLENDER_EEVEE_NEXT'
scene.render.resolution_percentage = 50
scene.render.dither_intensity = 0.0
scene.cycles.use_denoising = False
scene.cycles.samples = 128
scene.cycles.sampling_pattern = 'TABULATED_SOBOL'
scene.cycles.use_adaptive_sampling = False
scene.cycles.use_light_tree = False
scene.cycles.blur_glossy = 0.0
scene.cycles.sample_clamp_indirect = 0.0
scene.view_settings.view_transform = 'Standard'
bpy.context.view_layer.update()

# ---- added for rendering (the .blend has no active camera and no usable light): camera, sun
cam_auto = bpy.data.cameras.new('AutoCamera')
cam_auto.lens = 50.0
cam_auto.sensor_width = 36.0
cam_auto.clip_end = 1000.0
ob_auto_camera = bpy.data.objects.new('AutoCamera', cam_auto)
scene.collection.objects.link(ob_auto_camera)
ob_auto_camera.location = (0.967061, -1.1481, 0.765632)
ob_auto_camera.rotation_euler = (1.09748, -7.21219e-08, 0.694738)
scene.camera = ob_auto_camera
light_auto_sun = bpy.data.lights.new('AutoSun', 'SUN')
light_auto_sun.energy = 3.0
light_auto_sun.angle = 0.0523599
ob_auto_sun = bpy.data.objects.new('AutoSun', light_auto_sun)
scene.collection.objects.link(ob_auto_sun)
ob_auto_sun.rotation_euler = (0.872665, 0.174533, 0.523599)
bpy.context.view_layer.update()
